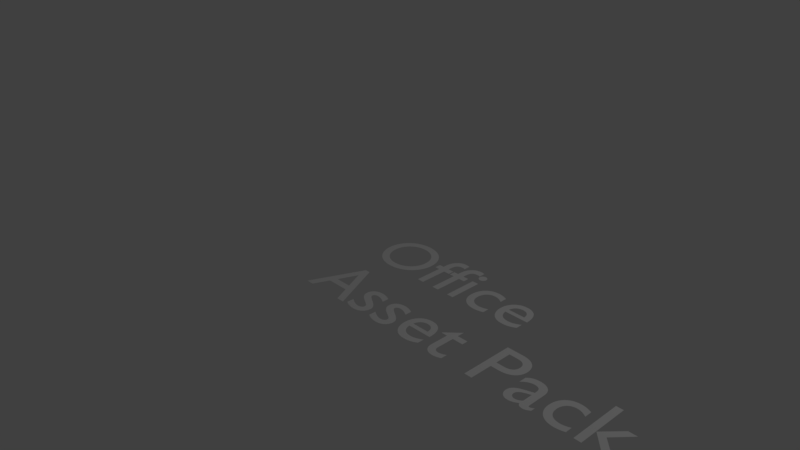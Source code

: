 # Source: OfficePackText.blend  (saved by Blender 2.79.0; exported with 4.5.12 LTS)
import bpy
from mathutils import Matrix  # noqa: F401  (used for matrix-valued properties, if any)

bpy.ops.wm.read_factory_settings(use_empty=True)
scene = bpy.context.scene
scene.name = 'Scene'

# ---- collections
col_collection_1 = bpy.data.collections.new('Collection 1'); scene.collection.children.link(col_collection_1)

# ---- world
world_world = bpy.data.worlds.new('World'); scene.world = world_world
world_world.color = (0.05088, 0.05088, 0.05088)
world_world.use_sun_shadow = False
world_world.sun_shadow_jitter_overblur = 0.0
world_world.cycles.sampling_method = 'MANUAL'

# ---- cameras
cam_camera = bpy.data.cameras.new('Camera')
cam_camera.clip_end = 100.0
cam_camera.lens = 35.0
cam_camera.sensor_width = 32.0
cam_camera.sensor_height = 18.0
cam_camera.ortho_scale = 7.314
cam_camera.dof.focus_distance = 0.0
cam_camera.dof.aperture_fstop = 128.0

# ---- lights
light_lamp = bpy.data.lights.new('Lamp', 'POINT')
light_lamp.transmission_factor = 0.0
light_lamp.cutoff_distance = 30.0
light_lamp.energy = 100.0
light_lamp.shadow_buffer_clip_start = 1.001
light_lamp.shadow_soft_size = 0.1
light_lamp.shadow_maximum_resolution = 0.006
light_lamp.use_absolute_resolution = True

# ---- curves / text
txt_text = bpy.data.curves.new('Text', 'FONT')
txt_text.dimensions = '2D'
txt_text.body = 'Office\nAsset Pack'
txt_text.use_path_clamp = True
txt_text.bevel_resolution = 0

# ---- objects
ob_text = bpy.data.objects.new('Text', txt_text)
ob_lamp = bpy.data.objects.new('Lamp', light_lamp)
ob_camera = bpy.data.objects.new('Camera', cam_camera)

# ---- transforms, parenting, visibility, modifiers, constraints
ob_text.location = (0.0, 0.0, 0.0)
ob_text.lineart.crease_threshold = 0.0
ob_lamp.location = (4.076, 1.005, 5.904)
ob_lamp.rotation_euler = (0.6503, 0.05522, 1.866)
ob_lamp.lock_rotations_4d = False
ob_lamp.empty_display_type = 'ARROWS'
ob_lamp.color = (0.0, 0.0, 0.0, 0.0)
ob_lamp.lineart.crease_threshold = 0.0
ob_camera.location = (7.481, -6.508, 5.344)
ob_camera.rotation_euler = (1.109, 0.0, 0.8149)
ob_camera.lock_rotations_4d = False
ob_camera.empty_display_type = 'ARROWS'
ob_camera.color = (0.0, 0.0, 0.0, 0.0)
ob_camera.display_type = 'WIRE'
ob_camera.lineart.crease_threshold = 0.0

# ---- collection membership
col_collection_1.objects.link(ob_text)
col_collection_1.objects.link(ob_lamp)
col_collection_1.objects.link(ob_camera)

# ---- scene / render settings (as saved in the file)
scene.camera = ob_camera
scene.frame_start = 1; scene.frame_end = 250; scene.frame_set(1)
scene.render.engine = 'BLENDER_EEVEE_NEXT'
scene.render.resolution_percentage = 50
scene.render.dither_intensity = 0.0
scene.cycles.use_denoising = False
scene.cycles.samples = 128
scene.cycles.sampling_pattern = 'TABULATED_SOBOL'
scene.cycles.use_adaptive_sampling = False
scene.cycles.use_light_tree = False
scene.cycles.blur_glossy = 0.0
scene.cycles.sample_clamp_indirect = 0.0
scene.view_settings.view_transform = 'Standard'
bpy.context.view_layer.update()
